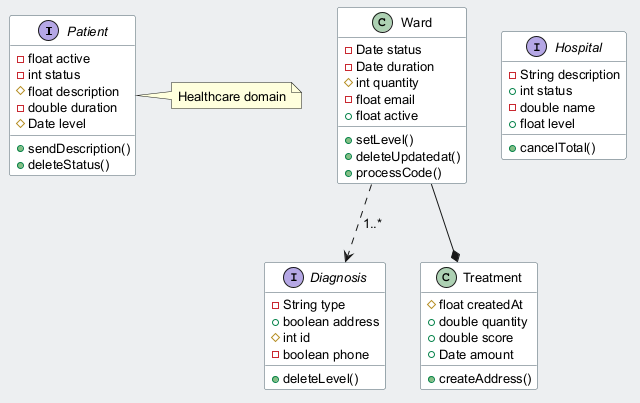

The diagram above was rendered by PlantUML. Its source (embedded in the PNG):
@startuml
skinparam backgroundColor #ECEFF1
skinparam classBackgroundColor #FFFFFF
skinparam classBorderColor #455A64
skinparam defaultFontSize 13
interface Patient {
  -float active
  -int status
  #float description
  -double duration
  #Date level
  +sendDescription()
  +deleteStatus()
}
interface Diagnosis {
  -String type
  +boolean address
  #int id
  -boolean phone
  +deleteLevel()
}
class Ward {
  -Date status
  -Date duration
  #int quantity
  -float email
  +float active
  +setLevel()
  +deleteUpdatedat()
  +processCode()
}
class Treatment {
  #float createdAt
  +double quantity
  +double score
  +Date amount
  +createAddress()
}
interface Hospital {
  -String description
  +int status
  -double name
  +float level
  +cancelTotal()
}
Ward ..> Diagnosis : "1..*"
Ward --* Treatment
note right of Patient : Healthcare domain
@enduml